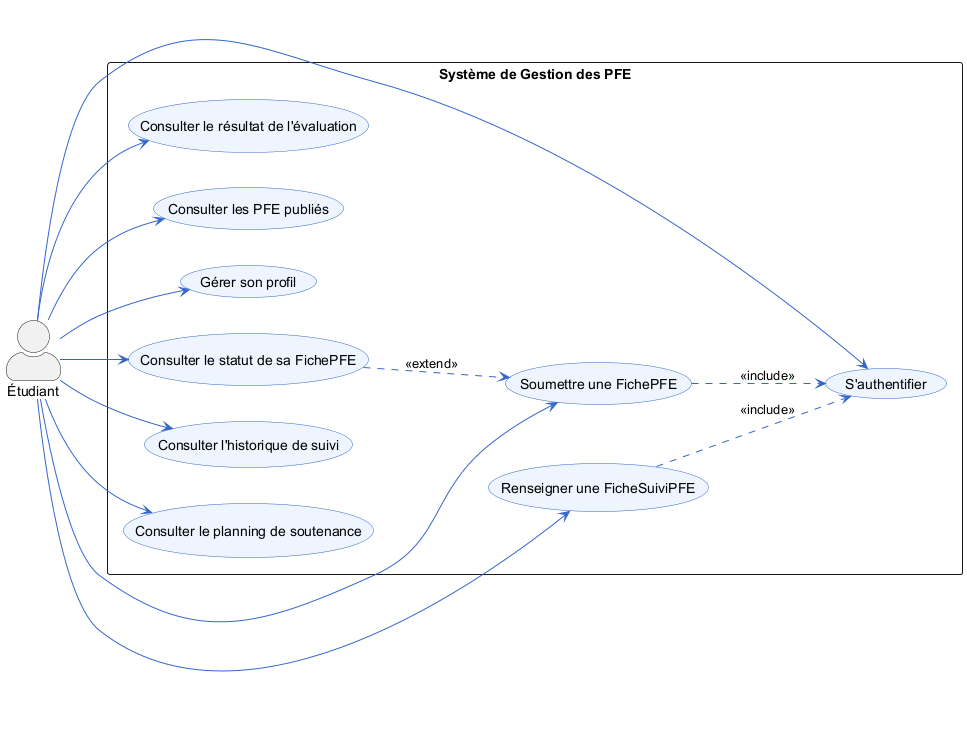

The diagram above was rendered by PlantUML. Its source (embedded in the PNG):
@startuml
left to right direction
skinparam actorStyle awesome
skinparam packageStyle rectangle
skinparam usecase {
  BackgroundColor #EEF5FF
  BorderColor #3366CC
  ArrowColor #3366CC
}

actor "Étudiant" as E

rectangle "Système de Gestion des PFE" {
  usecase "S'authentifier" as UC1
  usecase "Gérer son profil" as UC2
  usecase "Soumettre une FichePFE" as UC3
  usecase "Consulter le statut de sa FichePFE" as UC4
  usecase "Renseigner une FicheSuiviPFE" as UC5
  usecase "Consulter l'historique de suivi" as UC6
  usecase "Consulter le planning de soutenance" as UC7
  usecase "Consulter le résultat de l'évaluation" as UC8
  usecase "Consulter les PFE publiés" as UC9
}

E --> UC1
E --> UC2
E --> UC3
E --> UC4
E --> UC5
E --> UC6
E --> UC7
E --> UC8
E --> UC9

UC3 ..> UC1 : <<include>>
UC5 ..> UC1 : <<include>>
UC4 ..> UC3 : <<extend>>
@enduml